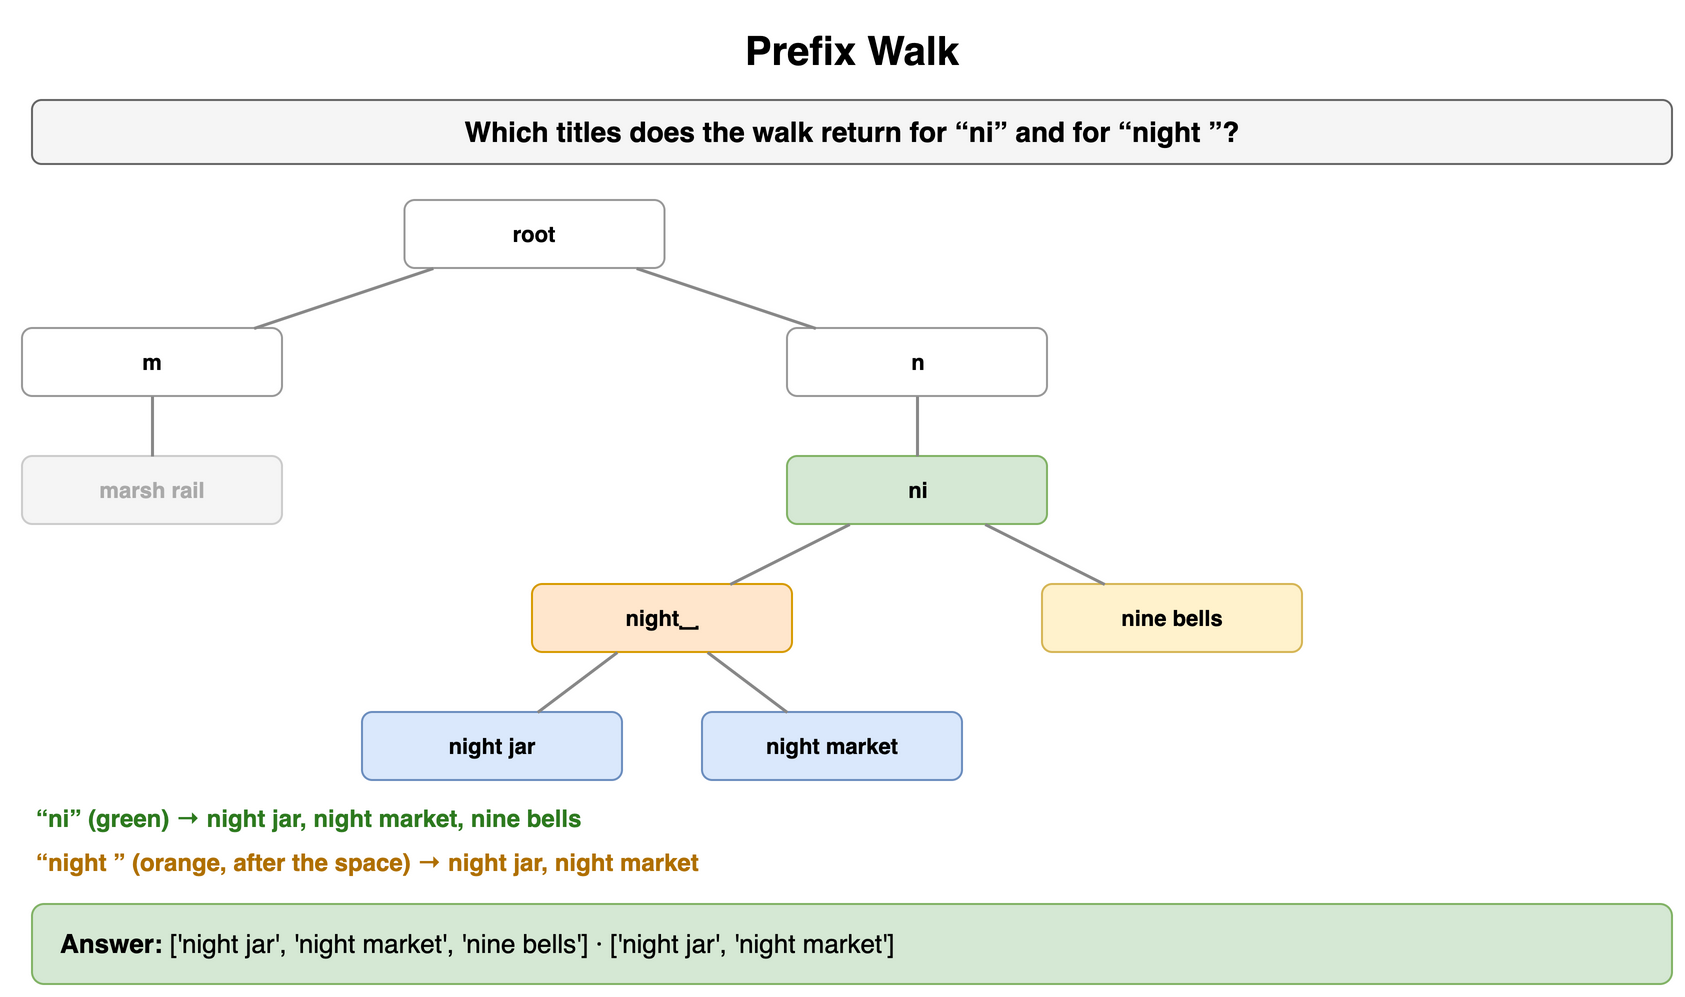

The diagram above was exported from draw.io. Its source (the exported page's mxGraphModel, read from the mxfile embedded in the PNG):
<mxGraphModel dx="900" dy="506" grid="1" gridSize="10" guides="1" tooltips="1" connect="1" arrows="1" fold="1" page="1" pageScale="1" pageWidth="900" pageHeight="506" math="0" shadow="0">
  <root>
    <mxCell id="0" />
    <mxCell id="1" parent="0" />
    <mxCell id="a1" value="Prefix Walk" style="text;html=1;align=center;verticalAlign=middle;whiteSpace=wrap;fontSize=20;fontStyle=1;" vertex="1" parent="1">
      <mxGeometry x="40" y="10" width="820" height="30" as="geometry" />
    </mxCell>
    <mxCell id="a2" value="Which titles does the walk return for “ni” and for “night ”?" style="rounded=1;whiteSpace=wrap;html=1;fillColor=#f5f5f5;strokeColor=#666666;fontStyle=1;fontSize=14;" vertex="1" parent="1">
      <mxGeometry x="40" y="50" width="820" height="32" as="geometry" />
    </mxCell>
    <mxCell id="a3" value="root" style="rounded=1;whiteSpace=wrap;html=1;fillColor=#ffffff;strokeColor=#999999;fontSize=11;align=center;fontStyle=1;" vertex="1" parent="1">
      <mxGeometry x="226.25" y="100" width="130" height="34" as="geometry" />
    </mxCell>
    <mxCell id="a4" value="m" style="rounded=1;whiteSpace=wrap;html=1;fillColor=#ffffff;strokeColor=#999999;fontSize=11;align=center;fontStyle=1;" vertex="1" parent="1">
      <mxGeometry x="35.0" y="164" width="130" height="34" as="geometry" />
    </mxCell>
    <mxCell id="a5" value="marsh rail" style="rounded=1;whiteSpace=wrap;html=1;fillColor=#f5f5f5;strokeColor=#cccccc;fontSize=11;align=center;fontStyle=1;fontColor=#aaaaaa;" vertex="1" parent="1">
      <mxGeometry x="35.0" y="228" width="130" height="34" as="geometry" />
    </mxCell>
    <mxCell id="a6" value="" style="endArrow=none;html=1;strokeColor=#888888;strokeWidth=1.5;" edge="1" parent="1" source="a4" target="a5">
      <mxGeometry relative="1" as="geometry" />
    </mxCell>
    <mxCell id="a7" value="" style="endArrow=none;html=1;strokeColor=#888888;strokeWidth=1.5;" edge="1" parent="1" source="a3" target="a4">
      <mxGeometry relative="1" as="geometry" />
    </mxCell>
    <mxCell id="a8" value="n" style="rounded=1;whiteSpace=wrap;html=1;fillColor=#ffffff;strokeColor=#999999;fontSize=11;align=center;fontStyle=1;" vertex="1" parent="1">
      <mxGeometry x="417.5" y="164" width="130" height="34" as="geometry" />
    </mxCell>
    <mxCell id="a9" value="ni" style="rounded=1;whiteSpace=wrap;html=1;fillColor=#d5e8d4;strokeColor=#82b366;fontSize=11;align=center;fontStyle=1;" vertex="1" parent="1">
      <mxGeometry x="417.5" y="228" width="130" height="34" as="geometry" />
    </mxCell>
    <mxCell id="a10" value="night␣" style="rounded=1;whiteSpace=wrap;html=1;fillColor=#ffe6cc;strokeColor=#d79b00;fontSize=11;align=center;fontStyle=1;" vertex="1" parent="1">
      <mxGeometry x="290.0" y="292" width="130" height="34" as="geometry" />
    </mxCell>
    <mxCell id="a11" value="night jar" style="rounded=1;whiteSpace=wrap;html=1;fillColor=#dae8fc;strokeColor=#6c8ebf;fontSize=11;align=center;fontStyle=1;" vertex="1" parent="1">
      <mxGeometry x="205.0" y="356" width="130" height="34" as="geometry" />
    </mxCell>
    <mxCell id="a12" value="" style="endArrow=none;html=1;strokeColor=#888888;strokeWidth=1.5;" edge="1" parent="1" source="a10" target="a11">
      <mxGeometry relative="1" as="geometry" />
    </mxCell>
    <mxCell id="a13" value="night market" style="rounded=1;whiteSpace=wrap;html=1;fillColor=#dae8fc;strokeColor=#6c8ebf;fontSize=11;align=center;fontStyle=1;" vertex="1" parent="1">
      <mxGeometry x="375.0" y="356" width="130" height="34" as="geometry" />
    </mxCell>
    <mxCell id="a14" value="" style="endArrow=none;html=1;strokeColor=#888888;strokeWidth=1.5;" edge="1" parent="1" source="a10" target="a13">
      <mxGeometry relative="1" as="geometry" />
    </mxCell>
    <mxCell id="a15" value="" style="endArrow=none;html=1;strokeColor=#888888;strokeWidth=1.5;" edge="1" parent="1" source="a9" target="a10">
      <mxGeometry relative="1" as="geometry" />
    </mxCell>
    <mxCell id="a16" value="nine bells" style="rounded=1;whiteSpace=wrap;html=1;fillColor=#fff2cc;strokeColor=#d6b656;fontSize=11;align=center;fontStyle=1;" vertex="1" parent="1">
      <mxGeometry x="545.0" y="292" width="130" height="34" as="geometry" />
    </mxCell>
    <mxCell id="a17" value="" style="endArrow=none;html=1;strokeColor=#888888;strokeWidth=1.5;" edge="1" parent="1" source="a9" target="a16">
      <mxGeometry relative="1" as="geometry" />
    </mxCell>
    <mxCell id="a18" value="" style="endArrow=none;html=1;strokeColor=#888888;strokeWidth=1.5;" edge="1" parent="1" source="a8" target="a9">
      <mxGeometry relative="1" as="geometry" />
    </mxCell>
    <mxCell id="a19" value="" style="endArrow=none;html=1;strokeColor=#888888;strokeWidth=1.5;" edge="1" parent="1" source="a3" target="a8">
      <mxGeometry relative="1" as="geometry" />
    </mxCell>
    <mxCell id="a20" value="“ni” (green) → night jar, night market, nine bells" style="text;html=1;whiteSpace=wrap;fontSize=11;align=left;verticalAlign=middle;fontSize=12;fontColor=#2d7a1f;fontStyle=1;" vertex="1" parent="1">
      <mxGeometry x="40" y="400" width="820" height="18" as="geometry" />
    </mxCell>
    <mxCell id="a21" value="“night ” (orange, after the space) → night jar, night market" style="text;html=1;whiteSpace=wrap;fontSize=11;align=left;verticalAlign=middle;fontSize=12;fontColor=#b07000;fontStyle=1;" vertex="1" parent="1">
      <mxGeometry x="40" y="422" width="820" height="18" as="geometry" />
    </mxCell>
    <mxCell id="a22" value="&lt;b&gt;Answer:&lt;/b&gt; ['night jar', 'night market', 'nine bells'] · ['night jar', 'night market']" style="rounded=1;whiteSpace=wrap;html=1;fillColor=#d5e8d4;strokeColor=#82b366;fontSize=13;align=left;spacingLeft=12;" vertex="1" parent="1">
      <mxGeometry x="40" y="452" width="820" height="40" as="geometry" />
    </mxCell>
  </root>
</mxGraphModel>